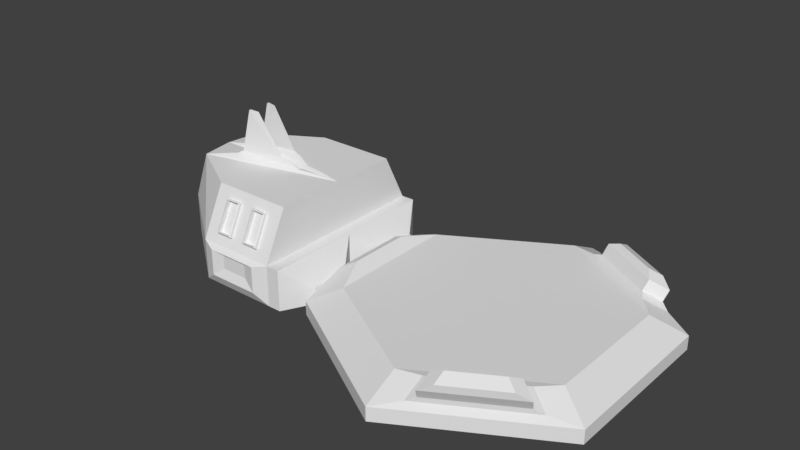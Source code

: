 # Source: Air_Factory_2.0.blend  (saved by Blender 2.80.75; exported with 4.5.12 LTS)
import bpy
from mathutils import Matrix  # noqa: F401  (used for matrix-valued properties, if any)

bpy.ops.wm.read_factory_settings(use_empty=True)
scene = bpy.context.scene
scene.name = 'Scene'

# ---- collections
col_collection_1 = bpy.data.collections.new('Collection 1'); scene.collection.children.link(col_collection_1)

# ---- materials (node trees are filled in below, after node groups)
mat_none = bpy.data.materials.new('None')
mat_none.alpha_threshold = 0.0
mat_none.use_transparent_shadow = False
mat_none.roughness = 0.5

# ---- material node trees

# ---- world
world_world = bpy.data.worlds.new('World'); scene.world = world_world
world_world.color = (0.05088, 0.05088, 0.05088)
world_world.use_sun_shadow = False
world_world.sun_shadow_jitter_overblur = 0.0
world_world.cycles.sampling_method = 'MANUAL'

# ---- meshes
me_cube = bpy.data.meshes.new('Cube')
me_cube.from_pydata([(-4.185, 0.4144, 0.0), (-4.185, 0.4144, 0.498), (-3.227, 1.141, 0.0), (-3.227, 1.141, 0.498), (-2.245, 0.0, 0.0), (-2.245, 1.141, 0.0), (-4.185, 0.4144, 0.0), (-4.185, 0.4144, 0.498), (-4.261, 0.0, 0.0), (-4.261, 0.0, 0.498), (-3.229, 0.8434, 1.093), (-3.964, 0.4144, 1.093), (-4.023, 0.0, 1.093), (-2.245, 1.141, 0.498), (-2.245, 0.0, 0.498), (-2.245, 0.0, 1.093), (-2.245, 0.8434, 1.093), (-2.081, 1.141, 0.498), (-2.081, 1.141, 7.451e-08), (-2.081, 0.0, 7.451e-08), (-2.081, 0.0, 0.498), (-1.861, 0.8087, 0.2331), (-1.861, 0.8087, 0.02526), (-1.861, 0.3324, 0.02526), (-1.861, 0.3324, 0.2331), (-1.523, 0.8087, 0.2331), (-1.523, 0.8087, 0.02526), (-1.523, 0.3324, 0.02526), (-1.523, 0.3324, 0.2331), (-3.031, 1.141, 0.498), (-2.834, 1.141, 0.498), (-2.638, 1.141, 0.498), (-2.441, 1.141, 0.498), (-3.032, 0.8434, 1.093), (-2.835, 0.8434, 1.093), (-2.638, 0.8434, 1.093), (-2.442, 0.8434, 1.093), (-3.228, 0.9029, 0.9737), (-3.228, 1.082, 0.6169), (-2.245, 0.9029, 0.9737), (-2.245, 1.082, 0.6169), (-2.441, 1.082, 0.6169), (-3.018, 0.952, 0.9845), (-3.018, 1.119, 0.6513), (-2.442, 0.9029, 0.9737), (-2.638, 1.082, 0.6169), (-2.848, 0.952, 0.9845), (-2.848, 1.119, 0.6513), (-2.638, 0.9029, 0.9737), (-2.835, 1.082, 0.6169), (-2.625, 0.952, 0.9845), (-2.625, 1.119, 0.6513), (-2.835, 0.9029, 0.9737), (-3.031, 1.082, 0.6169), (-2.455, 0.952, 0.9845), (-2.455, 1.119, 0.6513), (-3.032, 0.9029, 0.9737), (-3.032, 0.9396, 0.9921), (-2.835, 0.9396, 0.9921), (-3.031, 1.118, 0.6353), (-2.835, 1.118, 0.6353), (-2.638, 0.9396, 0.9921), (-2.442, 0.9396, 0.9921), (-2.638, 1.118, 0.6353), (-2.441, 1.118, 0.6353), (-3.018, 0.9005, 0.9577), (-2.848, 0.9005, 0.9577), (-3.018, 1.067, 0.6246), (-2.848, 1.067, 0.6246), (-2.625, 0.9005, 0.9577), (-2.455, 0.9005, 0.9577), (-2.625, 1.067, 0.6246), (-2.455, 1.067, 0.6246), (-3.018, 0.9005, 0.9577), (-3.018, 1.067, 0.6246), (-3.053, 1.209, 0.4538), (-3.053, 1.209, 0.1325), (-2.419, 1.209, 0.1325), (-2.546, 1.209, 0.4538), (-2.419, 1.209, 0.4538), (-2.926, 1.209, 0.4538), (-2.8, 1.209, 0.4538), (-2.673, 1.209, 0.4538), (-2.904, 1.172, 0.4159), (-2.904, 1.172, 0.2461), (-2.569, 1.172, 0.2461), (-2.636, 1.172, 0.4159), (-2.569, 1.172, 0.4159), (-2.837, 1.172, 0.4159), (-2.77, 1.172, 0.4159), (-2.703, 1.172, 0.4159), (-4.233, 0.2752, 0.0), (-4.233, 0.2752, 0.498), (-4.31, 0.157, 0.0), (-4.31, 0.157, 0.498), (-4.301, 0.263, 0.03007), (-4.301, 0.263, 0.4679), (-4.326, 0.224, 0.03007), (-4.326, 0.224, 0.4679), (-3.603, 0.2344, 1.15), (-3.624, 0.09, 1.15), (-3.542, 0.2037, 1.187), (-3.556, 0.1053, 1.187), (-3.45, 0.1577, 1.696), (-3.454, 0.1283, 1.696), (-3.328, 0.1283, 1.696), (-2.773, 0.09016, 1.125), (-2.76, 0.05397, 1.124), (-2.519, 0.04046, 1.115), (-2.891, 0.08531, 1.187), (-2.896, 0.09808, 1.187), (-3.002, 0.1066, 1.217)], [], [(0, 1, 3, 2), (13, 5, 77, 79), (5, 13, 17, 18), (3, 11, 10, 37, 38), (2, 5, 4, 0), (9, 14, 15, 12), (0, 1, 7, 6), (4, 14, 9, 8), (15, 11, 99, 106, 108), (8, 9, 94, 93), (0, 4, 8), (16, 36, 35, 34, 33, 10, 11, 15), (56, 37, 10, 33), (1, 12, 11), (14, 13, 40, 39, 16, 15), (19, 18, 22, 23), (14, 4, 19, 20), (4, 5, 18, 19), (13, 14, 20, 17), (21, 24, 28, 25), (17, 20, 24, 21), (18, 17, 21, 22), (20, 19, 23, 24), (26, 25, 28, 27), (22, 21, 25, 26), (24, 23, 27, 28), (23, 22, 26, 27), (3, 1, 11), (1, 9, 12), (39, 44, 36, 16), (44, 48, 35, 36), (48, 52, 34, 35), (52, 56, 33, 34), (13, 32, 41, 40), (40, 41, 44, 39), (41, 45, 63, 64), (32, 31, 45, 41), (48, 44, 62, 61), (44, 41, 64, 62), (31, 30, 49, 45), (56, 52, 58, 57), (45, 49, 52, 48), (49, 53, 59, 60), (30, 29, 53, 49), (53, 56, 57, 59), (45, 48, 61, 63), (43, 42, 65, 67), (29, 3, 38, 53), (52, 49, 60, 58), (53, 38, 37, 56), (51, 50, 69, 71), (46, 42, 57, 58), (43, 47, 60, 59), (54, 50, 61, 62), (51, 55, 64, 63), (42, 43, 59, 57), (47, 46, 58, 60), (50, 51, 63, 61), (55, 54, 62, 64), (68, 67, 65, 66), (72, 71, 69, 70), (50, 54, 70, 69), (42, 46, 66, 65), (54, 55, 72, 70), (46, 47, 68, 66), (55, 51, 71, 72), (47, 43, 67, 68), (65, 67, 74, 73), (81, 82, 90, 89), (31, 32, 78, 82), (5, 2, 76, 77), (29, 30, 81, 80), (32, 13, 79, 78), (30, 31, 82, 81), (2, 3, 75, 76), (3, 29, 80, 75), (84, 83, 88, 89, 90, 86, 87, 85), (75, 80, 88, 83), (78, 79, 87, 86), (76, 75, 83, 84), (82, 78, 86, 90), (80, 81, 89, 88), (79, 77, 85, 87), (77, 76, 84, 85), (91, 93, 97, 95), (0, 8, 93, 91), (1, 0, 91, 92), (9, 1, 92, 94), (96, 95, 97, 98), (93, 94, 98, 97), (94, 92, 96, 98), (92, 91, 95, 96), (111, 110, 101, 103, 105), (100, 107, 109, 102), (11, 12, 100, 99), (12, 15, 108, 107, 100), (99, 100, 102, 101), (105, 103, 104), (102, 109, 111, 105, 104), (101, 102, 104, 103), (106, 107, 108), (109, 110, 111), (106, 110, 109, 107), (106, 99, 101, 110)])
_uv = me_cube.uv_layers.new(name='UVMap')
_uv.uv.foreach_set('vector', [0.375, 0.0, 0.625, 0.0, 0.625, 0.25, 0.375, 0.25, 0.625, 0.5, 0.375, 0.5, 0.375, 0.5, 0.625, 0.5, 0.375, 0.5, 0.625, 0.5, 0.625, 0.5, 0.375, 0.5, 0.625, 0.25, 0.625, 0.0, 0.625, 0.25, 0.625, 0.25, 0.625, 0.25, 0.125, 0.5, 0.375, 0.5, 0.375, 0.75, 0.125, 0.75, 0.625, 1.0, 0.625, 0.75, 0.625, 0.75, 0.625, 1.0, 0.375, 0.0, 0.625, 0.0, 0.625, 0.0, 0.375, 0.0, 0.375, 0.75, 0.625, 0.75, 0.625, 1.0, 0.375, 1.0, 0.625, 0.75, 0.875, 0.75, 0.875, 0.75, 0.6861, 0.75, 0.625, 0.75, 0.375, 1.0, 0.625, 1.0, 0.625, 1.0, 0.375, 1.0, 0.125, 0.75, 0.375, 0.75, 0.125, 0.75, 0.625, 0.5, 0.675, 0.5, 0.725, 0.5, 0.775, 0.5, 0.825, 0.5, 0.875, 0.5, 0.875, 0.75, 0.625, 0.75, 0.625, 0.3, 0.625, 0.25, 0.625, 0.25, 0.625, 0.3, 0.625, 0.0, 0.625, 0.0, 0.625, 0.0, 0.625, 0.75, 0.625, 0.5, 0.625, 0.5, 0.625, 0.5, 0.625, 0.5, 0.625, 0.75, 0.375, 0.75, 0.375, 0.5, 0.375, 0.5, 0.375, 0.75, 0.625, 0.75, 0.375, 0.75, 0.375, 0.75, 0.625, 0.75, 0.375, 0.75, 0.375, 0.5, 0.375, 0.5, 0.375, 0.75, 0.625, 0.5, 0.625, 0.75, 0.625, 0.75, 0.625, 0.5, 0.625, 0.5, 0.625, 0.75, 0.625, 0.75, 0.625, 0.5, 0.625, 0.5, 0.625, 0.75, 0.625, 0.75, 0.625, 0.5, 0.375, 0.5, 0.625, 0.5, 0.625, 0.5, 0.375, 0.5, 0.625, 0.75, 0.375, 0.75, 0.375, 0.75, 0.625, 0.75, 0.375, 0.5, 0.625, 0.5, 0.625, 0.75, 0.375, 0.75, 0.375, 0.5, 0.625, 0.5, 0.625, 0.5, 0.375, 0.5, 0.625, 0.75, 0.375, 0.75, 0.375, 0.75, 0.625, 0.75, 0.375, 0.75, 0.375, 0.5, 0.375, 0.5, 0.375, 0.75, 0.625, 0.25, 0.625, 0.0, 0.625, 0.0, 0.625, 0.0, 0.625, 0.0, 0.625, 0.0, 0.625, 0.5, 0.625, 0.45, 0.625, 0.45, 0.625, 0.5, 0.625, 0.45, 0.625, 0.4, 0.625, 0.4, 0.625, 0.45, 0.625, 0.4, 0.625, 0.35, 0.625, 0.35, 0.625, 0.4, 0.625, 0.35, 0.625, 0.3, 0.625, 0.3, 0.625, 0.35, 0.625, 0.5, 0.625, 0.45, 0.625, 0.45, 0.625, 0.5, 0.625, 0.5, 0.625, 0.45, 0.625, 0.45, 0.625, 0.5, 0.625, 0.45, 0.625, 0.4, 0.625, 0.4, 0.625, 0.45, 0.625, 0.45, 0.625, 0.4, 0.625, 0.4, 0.625, 0.45, 0.625, 0.4, 0.625, 0.45, 0.625, 0.45, 0.625, 0.4, 0.625, 0.45, 0.625, 0.45, 0.625, 0.45, 0.625, 0.45, 0.625, 0.4, 0.625, 0.35, 0.625, 0.35, 0.625, 0.4, 0.625, 0.3, 0.625, 0.35, 0.625, 0.35, 0.625, 0.3, 0.625, 0.4, 0.625, 0.35, 0.625, 0.35, 0.625, 0.4, 0.625, 0.35, 0.625, 0.3, 0.625, 0.3, 0.625, 0.35, 0.625, 0.35, 0.625, 0.3, 0.625, 0.3, 0.625, 0.35, 0.625, 0.3, 0.625, 0.3, 0.625, 0.3, 0.625, 0.3, 0.625, 0.4, 0.625, 0.4, 0.625, 0.4, 0.625, 0.4, 0.625, 0.3034, 0.625, 0.3034, 0.625, 0.3034, 0.625, 0.3034, 0.625, 0.3, 0.625, 0.25, 0.625, 0.25, 0.625, 0.3, 0.625, 0.35, 0.625, 0.35, 0.625, 0.35, 0.625, 0.35, 0.625, 0.3, 0.625, 0.25, 0.625, 0.25, 0.625, 0.3, 0.625, 0.4034, 0.625, 0.4034, 0.625, 0.4034, 0.625, 0.4034, 0.625, 0.3466, 0.625, 0.3034, 0.625, 0.3, 0.625, 0.35, 0.625, 0.3034, 0.625, 0.3466, 0.625, 0.35, 0.625, 0.3, 0.625, 0.4466, 0.625, 0.4034, 0.625, 0.4, 0.625, 0.45, 0.625, 0.4034, 0.625, 0.4466, 0.625, 0.45, 0.625, 0.4, 0.625, 0.3034, 0.625, 0.3034, 0.625, 0.3, 0.625, 0.3, 0.625, 0.3466, 0.625, 0.3466, 0.625, 0.35, 0.625, 0.35, 0.625, 0.4034, 0.625, 0.4034, 0.625, 0.4, 0.625, 0.4, 0.625, 0.4466, 0.625, 0.4466, 0.625, 0.45, 0.625, 0.45, 0.625, 0.3466, 0.625, 0.3034, 0.625, 0.3034, 0.625, 0.3466, 0.625, 0.4466, 0.625, 0.4034, 0.625, 0.4034, 0.625, 0.4466, 0.625, 0.4034, 0.625, 0.4466, 0.625, 0.4466, 0.625, 0.4034, 0.625, 0.3034, 0.625, 0.3466, 0.625, 0.3466, 0.625, 0.3034, 0.625, 0.4466, 0.625, 0.4466, 0.625, 0.4466, 0.625, 0.4466, 0.625, 0.3466, 0.625, 0.3466, 0.625, 0.3466, 0.625, 0.3466, 0.625, 0.4466, 0.625, 0.4034, 0.625, 0.4034, 0.625, 0.4466, 0.625, 0.3466, 0.625, 0.3034, 0.625, 0.3034, 0.625, 0.3466, 0.625, 0.3034, 0.625, 0.3034, 0.625, 0.3034, 0.625, 0.3034, 0.625, 0.35, 0.625, 0.4, 0.625, 0.4, 0.625, 0.35, 0.625, 0.4, 0.625, 0.45, 0.625, 0.45, 0.625, 0.4, 0.375, 0.5, 0.125, 0.5, 0.125, 0.5, 0.375, 0.5, 0.625, 0.3, 0.625, 0.35, 0.625, 0.35, 0.625, 0.3, 0.625, 0.45, 0.625, 0.5, 0.625, 0.5, 0.625, 0.45, 0.625, 0.35, 0.625, 0.4, 0.625, 0.4, 0.625, 0.35, 0.375, 0.25, 0.625, 0.25, 0.625, 0.25, 0.375, 0.25, 0.625, 0.25, 0.625, 0.3, 0.625, 0.3, 0.625, 0.25, 0.375, 0.25, 0.625, 0.25, 0.625, 0.3, 0.625, 0.35, 0.625, 0.4, 0.625, 0.45, 0.625, 0.5, 0.375, 0.5, 0.625, 0.25, 0.625, 0.3, 0.625, 0.3, 0.625, 0.25, 0.625, 0.45, 0.625, 0.5, 0.625, 0.5, 0.625, 0.45, 0.375, 0.25, 0.625, 0.25, 0.625, 0.25, 0.375, 0.25, 0.625, 0.4, 0.625, 0.45, 0.625, 0.45, 0.625, 0.4, 0.625, 0.3, 0.625, 0.35, 0.625, 0.35, 0.625, 0.3, 0.625, 0.5, 0.375, 0.5, 0.375, 0.5, 0.625, 0.5, 0.375, 0.5, 0.125, 0.5, 0.125, 0.5, 0.375, 0.5, 0.125, 0.75, 0.125, 0.75, 0.125, 0.75, 0.125, 0.75, 0.125, 0.75, 0.125, 0.75, 0.125, 0.75, 0.125, 0.75, 0.625, 0.0, 0.375, 0.0, 0.375, 0.0, 0.625, 0.0, 0.625, 0.0, 0.625, 0.0, 0.625, 0.0, 0.625, 0.0, 0.625, 0.0, 0.375, 0.0, 0.375, 0.0, 0.625, 0.0, 0.375, 1.0, 0.625, 1.0, 0.625, 1.0, 0.375, 1.0, 0.625, 0.0, 0.625, 0.0, 0.625, 0.0, 0.625, 0.0, 0.625, 0.0, 0.375, 0.0, 0.375, 0.0, 0.625, 0.0, 0.625, 0.75, 0.7272, 0.75, 0.875, 0.75, 0.875, 0.75, 0.625, 0.75, 0.625, 1.0, 0.625, 0.8062, 0.625, 0.8397, 0.625, 1.0, 0.625, 0.0, 0.625, 0.0, 0.625, 0.0, 0.625, 0.0, 0.625, 1.0, 0.625, 0.75, 0.625, 0.75, 0.625, 0.8062, 0.625, 1.0, 0.625, 0.0, 0.625, 0.0, 0.625, 0.0, 0.625, 0.0, 0.625, 0.75, 0.875, 0.75, 0.875, 0.75, 0.625, 1.0, 0.625, 0.8397, 0.625, 0.75, 0.625, 0.75, 0.625, 1.0, 0.625, 0.0, 0.625, 0.0, 0.625, 0.0, 0.625, 0.0, 0.6861, 0.75, 0.652, 0.75, 0.625, 0.75, 0.625, 0.8397, 0.625, 0.8252, 0.625, 0.75, 0.6861, 0.75, 0.7272, 0.75, 0.625, 0.8397, 0.625, 0.8062, 0.6861, 0.75, 0.875, 0.75, 0.875, 0.75, 0.7272, 0.75])
me_cube.use_remesh_preserve_volume = False
me_cube.use_remesh_preserve_attributes = False
me_cube.use_mirror_vertex_groups = False
me_cube.update()
me_tile = bpy.data.meshes.new('Tile')
me_tile.from_pydata([(1.737, 2.98e-08, -1.003), (0.0, 5.215e-08, -2.006), (-1.737, 2.98e-08, -1.003), (-1.737, 0.1677, -1.003), (0.0, 0.1677, -2.006), (1.737, 0.1677, -1.003), (0.0, 0.374, 7.736e-09), (-1.375, 0.374, -0.7936), (0.0, 0.374, -1.587), (1.375, 0.374, -0.7936), (-1.72, 0.3613, -0.4726), (-1.55, 0.4585, -0.374), (1.737, 7.451e-09, 0.0), (1.737, 0.1677, 0.0), (1.375, 0.374, 0.0), (-1.737, 7.451e-09, 0.0), (-1.737, 0.1677, 0.0), (-1.375, 0.374, 0.0), (-1.72, 0.3613, -2.98e-08), (-1.55, 0.4585, 0.0), (1.412, 0.2546, -1.15), (0.2895, 0.2546, -1.798), (1.178, 0.388, -1.014), (0.2895, 0.388, -1.527), (1.313, 0.3121, -1.212), (0.3932, 0.3121, -1.743), (1.121, 0.4214, -1.101), (0.3932, 0.4214, -1.522), (1.348, 0.4354, -1.273), (0.4283, 0.4354, -1.804), (1.156, 0.5447, -1.162), (0.4283, 0.5447, -1.582), (1.212, 0.5217, -1.363), (0.5745, 0.5217, -1.731), (1.079, 0.5974, -1.286), (0.5745, 0.5974, -1.578)], [], [(17, 6, 7), (14, 9, 6), (13, 5, 9, 14), (4, 3, 7, 8), (5, 4, 21, 20), (12, 0, 5, 13), (0, 1, 4, 5), (1, 2, 3, 4), (6, 9, 8), (6, 8, 7), (17, 7, 11, 19), (7, 3, 10, 11), (10, 18, 19, 11), (2, 15, 16, 3), (3, 16, 18, 10), (23, 22, 26, 27), (8, 9, 22, 23), (9, 5, 20, 22), (4, 8, 23, 21), (25, 27, 31, 29), (22, 20, 24, 26), (21, 23, 27, 25), (20, 21, 25, 24), (28, 29, 33, 32), (24, 25, 29, 28), (27, 26, 30, 31), (26, 24, 28, 30), (32, 33, 35, 34), (31, 30, 34, 35), (30, 28, 32, 34), (29, 31, 35, 33)])
_k = set([(0, 1), (0, 12), (1, 2), (2, 15), (3, 4), (3, 16), (4, 5), (5, 13), (7, 8), (7, 17), (8, 9), (9, 14), (10, 18), (11, 19), (20, 21), (22, 23), (24, 25), (26, 27), (28, 29), (30, 31), (32, 33), (34, 35)])
me_tile.attributes.new('sharp_edge', 'BOOLEAN', 'EDGE').data.foreach_set('value', [ (min(e.vertices), max(e.vertices)) in _k for e in me_tile.edges])
_uv = me_tile.uv_layers.new(name='UVMap')
_uv.uv.foreach_set('vector', [0.75, 0.875, 0.5, 0.5, 1.0, 0.75, 0.25, 0.125, 0.5, 0.0, 0.5, 0.5, 0.25, 0.125, 0.5, 0.0, 0.5, 0.0, 0.25, 0.125, 1.0, 0.25, 1.0, 0.75, 1.0, 0.75, 1.0, 0.25, 0.5, 0.0, 1.0, 0.25, 1.0, 0.25, 0.5, 0.0, 0.25, 0.125, 0.5, 0.0, 0.5, 0.0, 0.25, 0.125, 0.5, 0.0, 1.0, 0.25, 1.0, 0.25, 0.5, 0.0, 1.0, 0.25, 1.0, 0.75, 1.0, 0.75, 1.0, 0.25, 0.5, 0.5, 0.5, 0.0, 1.0, 0.25, 0.5, 0.5, 1.0, 0.25, 1.0, 0.75, 0.75, 0.875, 1.0, 0.75, 1.0, 0.75, 0.75, 0.875, 1.0, 0.75, 1.0, 0.75, 1.0, 0.75, 1.0, 0.75, 1.0, 0.75, 0.75, 0.875, 0.75, 0.875, 1.0, 0.75, 1.0, 0.75, 0.75, 0.875, 0.75, 0.875, 1.0, 0.75, 1.0, 0.75, 0.75, 0.875, 0.75, 0.875, 1.0, 0.75, 1.0, 0.25, 0.5, 0.0, 0.5, 0.0, 1.0, 0.25, 1.0, 0.25, 0.5, 0.0, 0.5, 0.0, 1.0, 0.25, 0.5, 0.0, 0.5, 0.0, 0.5, 0.0, 0.5, 0.0, 1.0, 0.25, 1.0, 0.25, 1.0, 0.25, 1.0, 0.25, 1.0, 0.25, 1.0, 0.25, 1.0, 0.25, 1.0, 0.25, 0.5, 0.0, 0.5, 0.0, 0.5, 0.0, 0.5, 0.0, 1.0, 0.25, 1.0, 0.25, 1.0, 0.25, 1.0, 0.25, 0.5, 0.0, 1.0, 0.25, 1.0, 0.25, 0.5, 0.0, 0.5, 0.0, 1.0, 0.25, 1.0, 0.25, 0.5, 0.0, 0.5, 0.0, 1.0, 0.25, 1.0, 0.25, 0.5, 0.0, 1.0, 0.25, 0.5, 0.0, 0.5, 0.0, 1.0, 0.25, 0.5, 0.0, 0.5, 0.0, 0.5, 0.0, 0.5, 0.0, 0.5, 0.0, 1.0, 0.25, 1.0, 0.25, 0.5, 0.0, 1.0, 0.25, 0.5, 0.0, 0.5, 0.0, 1.0, 0.25, 0.5, 0.0, 0.5, 0.0, 0.5, 0.0, 0.5, 0.0, 1.0, 0.25, 1.0, 0.25, 1.0, 0.25, 1.0, 0.25])
me_tile.materials.append(mat_none)
me_tile.use_remesh_preserve_volume = False
me_tile.use_remesh_preserve_attributes = False
me_tile.use_mirror_vertex_groups = False
me_tile.update()
me_tile.normals_split_custom_set([tuple(v) for v in zip(*[iter([0.0, 1.0, 0.0, 0.0, 1.0, 0.0, 0.0, 1.0, 0.0, 0.0, 1.0, 0.0, 0.0, 1.0, 0.0, 0.0, 1.0, 0.0, 0.4949, 0.869, 1.989e-08, 0.4949, 0.869, 1.989e-08, 0.4949, 0.869, 1.989e-08, 0.4949, 0.869, 1.989e-08, -0.2474, 0.869, -0.4286, -0.2474, 0.869, -0.4286, -0.2474, 0.869, -0.4286, -0.2474, 0.869, -0.4286, 0.4632, 0.3766, -0.8023, 0.4632, 0.3766, -0.8023, 0.4632, 0.3766, -0.8023, 0.4632, 0.3766, -0.8023, 1.0, 0.0, 0.0, 1.0, 0.0, 0.0, 1.0, 0.0, 0.0, 1.0, 0.0, 0.0, 0.5, 0.0, -0.866, 0.5, 0.0, -0.866, 0.5, 0.0, -0.866, 0.5, 0.0, -0.866, -0.5, 0.0, -0.866, -0.5, 0.0, -0.866, -0.5, 0.0, -0.866, -0.5, 0.0, -0.866, 1.084e-08, 1.0, 0.0, 1.084e-08, 1.0, 0.0, 1.084e-08, 1.0, 0.0, -1.084e-08, 1.0, 0.0, -1.084e-08, 1.0, 0.0, -1.084e-08, 1.0, 0.0, 0.4349, 0.9005, 0.0, 0.4349, 0.9005, 0.0, 0.4349, 0.9005, 0.0, 0.4349, 0.9005, 0.0, -0.3256, 0.8914, -0.3153, -0.3256, 0.8914, -0.3153, -0.3256, 0.8914, -0.3153, -0.3256, 0.8914, -0.3153, -0.4949, 0.869, 0.0, -0.4949, 0.869, 0.0, -0.4949, 0.869, 0.0, -0.4949, 0.869, 0.0, -1.0, 0.0, 0.0, -1.0, 0.0, 0.0, -1.0, 0.0, 0.0, -1.0, 0.0, 0.0, -0.9963, 0.08545, 3.248e-09, -0.9963, 0.08545, 3.248e-09, -0.9963, 0.08545, 3.248e-09, -0.9963, 0.08545, 3.248e-09, -0.2894, 0.8154, 0.5013, -0.2894, 0.8154, 0.5013, -0.2894, 0.8154, 0.5013, -0.2894, 0.8154, 0.5013, -0.07437, 0.9889, 0.1288, -0.07437, 0.9889, 0.1288, -0.07437, 0.9889, 0.1288, -0.07437, 0.9889, 0.1288, 0.3584, 0.8958, -0.2627, 0.3584, 0.8958, -0.2627, 0.3584, 0.8958, -0.2627, 0.3584, 0.8958, -0.2627, 0.04831, 0.8958, -0.4418, 0.04831, 0.8958, -0.4418, 0.04831, 0.8958, -0.4418, 0.04831, 0.8958, -0.4418, -0.9689, 0.2219, -0.1094, -0.9689, 0.2219, -0.1094, -0.9689, 0.2219, -0.1094, -0.9689, 0.2219, -0.1094, 0.4982, 0.867, 0.007754, 0.4982, 0.867, 0.007754, 0.4982, 0.867, 0.007754, 0.4982, 0.867, 0.007754, -0.2558, 0.867, -0.4276, -0.2558, 0.867, -0.4276, -0.2558, 0.867, -0.4276, -0.2558, 0.867, -0.4276, 0.4983, -0.08175, -0.8631, 0.4983, -0.08175, -0.8631, 0.4983, -0.08175, -0.8631, 0.4983, -0.08175, -0.8631, 0.4966, -0.1169, -0.8601, 0.4966, -0.1169, -0.8601, 0.4966, -0.1169, -0.8601, 0.4966, -0.1169, -0.8601, 0.4345, -0.4949, -0.7526, 0.4345, -0.4949, -0.7526, 0.4345, -0.4949, -0.7526, 0.4345, -0.4949, -0.7526, -0.4345, 0.4949, 0.7526, -0.4345, 0.4949, 0.7526, -0.4345, 0.4949, 0.7526, -0.4345, 0.4949, 0.7526, 0.5792, 0.2219, 0.7844, 0.5792, 0.2219, 0.7844, 0.5792, 0.2219, 0.7844, 0.5792, 0.2219, 0.7844, 0.2474, 0.869, -0.4286, 0.2474, 0.869, -0.4286, 0.2474, 0.869, -0.4286, 0.2474, 0.869, -0.4286, -0.3037, 0.7945, 0.5259, -0.3037, 0.7945, 0.5259, -0.3037, 0.7945, 0.5259, -0.3037, 0.7945, 0.5259, 0.5138, 0.8567, 0.04486, 0.5138, 0.8567, 0.04486, 0.5138, 0.8567, 0.04486, 0.5138, 0.8567, 0.04486, -0.2957, 0.8567, -0.4225, -0.2957, 0.8567, -0.4225, -0.2957, 0.8567, -0.4225, -0.2957, 0.8567, -0.4225])] * 3)])

# ---- objects
ob_empty = bpy.data.objects.new('Empty', None)
ob_cube = bpy.data.objects.new('Cube', me_cube)
ob_tile_surface = bpy.data.objects.new('Tile Surface', me_tile)

# ---- transforms, parenting, visibility, modifiers, constraints
ob_empty.location = (-0.4499, -0.7498, -0.01491)
ob_empty.scale = (10.64, 10.64, 10.64)
ob_empty.empty_display_type = 'IMAGE'
ob_empty.empty_display_size = 5.0
ob_empty.use_empty_image_alpha = True
ob_empty.color = (1.0, 1.0, 1.0, 0.3756)
ob_empty.hide_select = True
ob_empty.lineart.crease_threshold = 0.0
ob_cube.location = (0.07683, 0.0, 0.0)
ob_cube.lineart.crease_threshold = 0.0
_m = ob_cube.modifiers.new('Mirror', 'MIRROR')
_m.use_axis = (False, True, False)
ob_tile_surface.location = (0.0, 0.0, 0.0)
ob_tile_surface.rotation_euler = (1.571, -0.0, 0.0)
ob_tile_surface.lineart.crease_threshold = 0.0
_m = ob_tile_surface.modifiers.new('Mirror', 'MIRROR')
_m.use_axis = (False, False, True)

# ---- collection membership
scene.collection.objects.link(ob_empty)
scene.collection.objects.link(ob_cube)
col_collection_1.objects.link(ob_tile_surface)

# ---- scene / render settings (as saved in the file)
scene.frame_start = 1; scene.frame_end = 250; scene.frame_set(1)
scene.render.engine = 'BLENDER_EEVEE_NEXT'
scene.render.resolution_percentage = 50
scene.render.dither_intensity = 0.0
scene.cycles.use_denoising = False
scene.cycles.samples = 128
scene.cycles.sampling_pattern = 'TABULATED_SOBOL'
scene.cycles.use_adaptive_sampling = False
scene.cycles.use_light_tree = False
scene.cycles.blur_glossy = 0.0
scene.cycles.sample_clamp_indirect = 0.0
scene.view_settings.view_transform = 'Standard'
bpy.context.view_layer.update()

# ---- added for rendering (the .blend has no active camera and no usable light): camera, sun
cam_auto = bpy.data.cameras.new('AutoCamera')
cam_auto.lens = 50.0
cam_auto.sensor_width = 36.0
cam_auto.clip_end = 1000.0
ob_auto_camera = bpy.data.objects.new('AutoCamera', cam_auto)
scene.collection.objects.link(ob_auto_camera)
ob_auto_camera.location = (5.5931, -8.21923, 6.32741)
ob_auto_camera.rotation_euler = (1.09748, -7.21219e-08, 0.694738)
scene.camera = ob_auto_camera
light_auto_sun = bpy.data.lights.new('AutoSun', 'SUN')
light_auto_sun.energy = 3.0
light_auto_sun.angle = 0.0523599
ob_auto_sun = bpy.data.objects.new('AutoSun', light_auto_sun)
scene.collection.objects.link(ob_auto_sun)
ob_auto_sun.rotation_euler = (0.872665, 0.174533, 0.523599)
bpy.context.view_layer.update()
